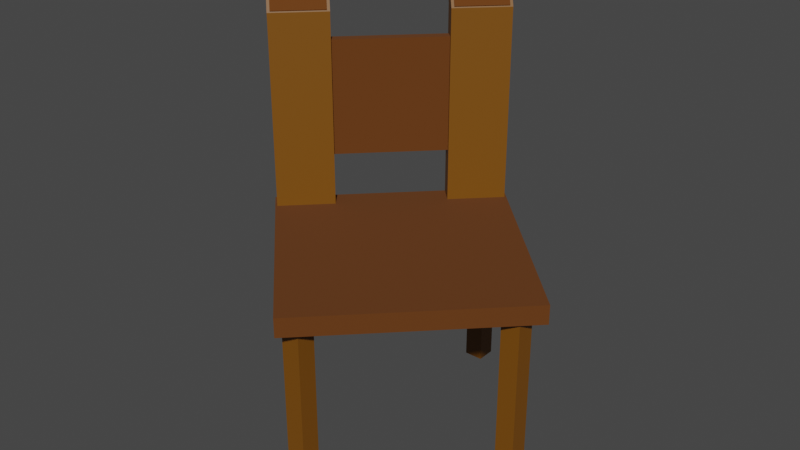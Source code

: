 # Source: Silla1.blend  (saved by Blender 3.6.13; exported with 4.5.12 LTS)
import bpy
from mathutils import Matrix  # noqa: F401  (used for matrix-valued properties, if any)

bpy.ops.wm.read_factory_settings(use_empty=True)
scene = bpy.context.scene
scene.name = 'Scene'

# ---- collections
col_collection = bpy.data.collections.new('Collection'); scene.collection.children.link(col_collection)

# ---- materials (node trees are filled in below, after node groups)
mat_wood2 = bpy.data.materials.new('Wood2')
mat_wood2.use_transparent_shadow = False
mat_wood1 = bpy.data.materials.new('Wood1')
mat_wood1.use_transparent_shadow = False

# ---- material node trees
mat_wood2.use_nodes = True; mat_wood2.node_tree.nodes.clear()
_N = mat_wood2.node_tree.nodes; _L = mat_wood2.node_tree.links
n0 = _N.new('ShaderNodeBsdfPrincipled'); n0.name = 'Principled BSDF'; n0.location = (10, 300)
n0.distribution = 'GGX'
n0.subsurface_method = 'RANDOM_WALK_SKIN'
n0.inputs[0].default_value = (0.1226, 0.03599, 0.002304, 1.0)
n0.inputs[2].default_value = 1.0
n0.inputs[3].default_value = 1.45
n0.inputs[27].default_value = (0.0, 0.0, 0.0, 1.0)
n1 = _N.new('ShaderNodeOutputMaterial'); n1.name = 'Material Output'; n1.location = (300, 300)
_L.new(n0.outputs[0], n1.inputs[0])
n1.is_active_output = True
mat_wood1.use_nodes = True; mat_wood1.node_tree.nodes.clear()
_N = mat_wood1.node_tree.nodes; _L = mat_wood1.node_tree.links
n0 = _N.new('ShaderNodeBsdfPrincipled'); n0.name = 'Principled BSDF'; n0.location = (10, 300)
n0.distribution = 'GGX'
n0.subsurface_method = 'RANDOM_WALK_SKIN'
n0.inputs[0].default_value = (0.1878, 0.06848, 0.002125, 1.0)
n0.inputs[3].default_value = 1.45
n0.inputs[27].default_value = (0.0, 0.0, 0.0, 1.0)
n0.inputs[28].default_value = 1.0
n1 = _N.new('ShaderNodeOutputMaterial'); n1.name = 'Material Output'; n1.location = (300, 300)
_L.new(n0.outputs[0], n1.inputs[0])
n1.is_active_output = True

# ---- world
world_world = bpy.data.worlds.new('World'); scene.world = world_world
world_world.use_nodes = True; world_world.node_tree.nodes.clear()
_N = world_world.node_tree.nodes; _L = world_world.node_tree.links
n0 = _N.new('ShaderNodeOutputWorld'); n0.name = 'World Output'; n0.location = (300, 300)
n1 = _N.new('ShaderNodeBackground'); n1.name = 'Background'; n1.location = (10, 300)
n1.inputs[0].default_value = (0.05088, 0.05088, 0.05088, 1.0)
_L.new(n1.outputs[0], n0.inputs[0])
n0.is_active_output = True
world_world.color = (0.05088, 0.05088, 0.05088)
world_world.use_sun_shadow = False
world_world.sun_shadow_jitter_overblur = 0.0

# ---- meshes
me_cube_002 = bpy.data.meshes.new('Cube.002')
me_cube_002.from_pydata([(-1.0, -1.0, -1.0), (-1.0, -1.0, 1.0), (-1.0, 1.0, -1.0), (-1.0, 1.0, 1.0), (1.0, -1.0, -1.0), (1.0, -1.0, 1.0), (1.0, 1.0, -1.0), (1.0, 1.0, 1.0)], [], [(0, 1, 3, 2), (2, 3, 7, 6), (6, 7, 5, 4), (4, 5, 1, 0), (2, 6, 4, 0), (7, 3, 1, 5)])
_uv = me_cube_002.uv_layers.new(name='UVMap')
_uv.uv.foreach_set('vector', [0.375, 0.0, 0.625, 0.0, 0.625, 0.25, 0.375, 0.25, 0.375, 0.25, 0.625, 0.25, 0.625, 0.5, 0.375, 0.5, 0.375, 0.5, 0.625, 0.5, 0.625, 0.75, 0.375, 0.75, 0.375, 0.75, 0.625, 0.75, 0.625, 1.0, 0.375, 1.0, 0.125, 0.5, 0.375, 0.5, 0.375, 0.75, 0.125, 0.75, 0.625, 0.5, 0.875, 0.5, 0.875, 0.75, 0.625, 0.75])
me_cube_002.materials.append(mat_wood2)
me_cube_002.materials.append(mat_wood2)
me_cube_002.update()
me_cube_006 = bpy.data.meshes.new('Cube.006')
me_cube_006.from_pydata([(-1.0, -1.0, -1.0), (-1.0, -1.0, 1.0), (-1.0, 1.0, -1.0), (-1.0, 1.0, 1.0), (1.0, -1.0, -1.0), (1.0, -1.0, 1.0), (1.0, 1.0, -1.0), (1.0, 1.0, 1.0), (-2.019, -0.6042, -2.0), (-2.019, -0.6042, 2.0), (1.181, -0.6042, -2.0), (1.181, -0.6042, 2.0), (-2.019, -1.229, -2.0), (-2.019, -1.229, 2.0), (1.181, -1.229, -2.0), (1.181, -1.229, 2.0), (1.489, -0.6042, 2.0), (1.489, -0.6042, -2.0), (1.489, -1.229, -2.0), (1.489, -1.229, 2.0), (2.042, -0.6823, -0.8949), (2.042, -0.6823, -3.895), (2.042, -1.151, -3.895), (2.042, -1.151, -0.8949), (1.766, -1.229, -4.435), (1.766, -1.229, -0.4353), (1.766, -0.6042, -4.435), (1.766, -0.6042, -0.4353), (-2.019, 1.229, -2.0), (-2.019, 1.229, 2.0), (1.181, 1.229, -2.0), (1.181, 1.229, 2.0), (-2.019, 0.6042, -2.0), (-2.019, 0.6042, 2.0), (1.181, 0.6042, -2.0), (1.181, 0.6042, 2.0), (1.489, 1.229, 2.0), (1.489, 1.229, -2.0), (1.489, 0.6042, -2.0), (1.489, 0.6042, 2.0), (2.042, 1.151, -0.8949), (2.042, 1.151, -3.895), (2.042, 0.6823, -3.895), (2.042, 0.6823, -0.8949), (1.766, 0.6042, -4.435), (1.766, 0.6042, -0.4353), (1.766, 1.229, -4.435), (1.766, 1.229, -0.4353), (1.493, 0.6353, 1.591), (1.521, 0.6353, 2.05), (1.493, 1.199, 1.591), (1.521, 1.199, 2.05), (1.733, 0.6353, -0.4621), (1.76, 0.6353, -0.002954), (1.733, 1.199, -0.4621), (1.76, 1.199, -0.002952), (1.493, -1.198, 1.591), (1.521, -1.198, 2.05), (1.493, -0.6341, 1.591), (1.521, -0.6341, 2.05), (1.733, -1.198, -0.4621), (1.76, -1.198, -0.002959), (1.733, -0.6341, -0.4621), (1.76, -0.6341, -0.002957)], [], [(0, 1, 3, 2), (6, 7, 5, 4), (4, 5, 1, 0), (2, 6, 4, 0), (7, 3, 1, 5), (7, 6, 2, 3), (8, 9, 11, 10), (15, 14, 18, 19), (14, 15, 13, 12), (12, 13, 9, 8), (10, 14, 12, 8), (15, 11, 9, 13), (25, 24, 22, 23), (14, 10, 17, 18), (11, 15, 19, 16), (10, 11, 16, 17), (21, 20, 23, 22), (24, 26, 21, 22), (27, 25, 23, 20), (26, 27, 20, 21), (17, 16, 27, 26), (16, 19, 25, 27), (18, 17, 26, 24), (19, 18, 24, 25), (28, 29, 31, 30), (35, 34, 38, 39), (34, 35, 33, 32), (32, 33, 29, 28), (30, 34, 32, 28), (35, 31, 29, 33), (45, 44, 42, 43), (34, 30, 37, 38), (31, 35, 39, 36), (30, 31, 36, 37), (41, 40, 43, 42), (44, 46, 41, 42), (47, 45, 43, 40), (46, 47, 40, 41), (37, 36, 47, 46), (36, 39, 45, 47), (38, 37, 46, 44), (39, 38, 44, 45), (48, 49, 51, 50), (54, 55, 53, 52), (52, 53, 49, 48), (50, 54, 52, 48), (55, 51, 49, 53), (55, 54, 50, 51), (56, 57, 59, 58), (62, 63, 61, 60), (60, 61, 57, 56), (58, 62, 60, 56), (63, 59, 57, 61), (63, 62, 58, 59)])
me_cube_006.polygons.foreach_set('material_index', [0, 0, 0, 0, 0, 0, 2, 2, 2, 2, 2, 2, 2, 2, 2, 2, 2, 2, 2, 2, 2, 2, 2, 2, 2, 2, 2, 2, 2, 2, 2, 2, 2, 2, 2, 2, 2, 2, 2, 2, 2, 2, 0, 0, 0, 0, 0, 0, 0, 0, 0, 0, 0, 0])
_uv = me_cube_006.uv_layers.new(name='UVMap')
_uv.uv.foreach_set('vector', [0.375, 0.0, 0.625, 0.0, 0.625, 0.25, 0.375, 0.25, 0.375, 0.5, 0.625, 0.5, 0.625, 0.75, 0.375, 0.75, 0.375, 0.75, 0.625, 0.75, 0.625, 1.0, 0.375, 1.0, 0.125, 0.5, 0.375, 0.5, 0.375, 0.75, 0.125, 0.75, 0.625, 0.5, 0.875, 0.5, 0.875, 0.75, 0.625, 0.75, 0.625, 0.5, 0.375, 0.5, 0.375, 0.25, 0.875, 0.5, 0.375, 0.0, 0.625, 0.0, 0.625, 0.25, 0.375, 0.25, 0.625, 0.5, 0.375, 0.5, 0.375, 0.5, 0.625, 0.5, 0.375, 0.5, 0.625, 0.5, 0.625, 0.75, 0.375, 0.75, 0.375, 0.75, 0.625, 0.75, 0.625, 1.0, 0.375, 1.0, 0.125, 0.5, 0.375, 0.5, 0.375, 0.75, 0.125, 0.75, 0.625, 0.5, 0.875, 0.5, 0.875, 0.75, 0.625, 0.75, 0.625, 0.5, 0.375, 0.5, 0.375, 0.5, 0.625, 0.5, 0.375, 0.5, 0.125, 0.5, 0.125, 0.5, 0.375, 0.5, 0.875, 0.5, 0.625, 0.5, 0.625, 0.5, 0.875, 0.5, 0.375, 0.25, 0.625, 0.25, 0.625, 0.25, 0.375, 0.25, 0.375, 0.25, 0.625, 0.25, 0.625, 0.5, 0.375, 0.5, 0.375, 0.5, 0.125, 0.5, 0.125, 0.5, 0.375, 0.5, 0.875, 0.5, 0.625, 0.5, 0.625, 0.5, 0.875, 0.5, 0.375, 0.25, 0.625, 0.25, 0.625, 0.25, 0.375, 0.25, 0.375, 0.25, 0.625, 0.25, 0.625, 0.25, 0.375, 0.25, 0.875, 0.5, 0.625, 0.5, 0.625, 0.5, 0.875, 0.5, 0.375, 0.5, 0.125, 0.5, 0.125, 0.5, 0.375, 0.5, 0.625, 0.5, 0.375, 0.5, 0.375, 0.5, 0.625, 0.5, 0.375, 0.0, 0.625, 0.0, 0.625, 0.25, 0.375, 0.25, 0.625, 0.5, 0.375, 0.5, 0.375, 0.5, 0.625, 0.5, 0.375, 0.5, 0.625, 0.5, 0.625, 0.75, 0.375, 0.75, 0.375, 0.75, 0.625, 0.75, 0.625, 1.0, 0.375, 1.0, 0.125, 0.5, 0.375, 0.5, 0.375, 0.75, 0.125, 0.75, 0.625, 0.5, 0.875, 0.5, 0.875, 0.75, 0.625, 0.75, 0.625, 0.5, 0.375, 0.5, 0.375, 0.5, 0.625, 0.5, 0.375, 0.5, 0.125, 0.5, 0.125, 0.5, 0.375, 0.5, 0.875, 0.5, 0.625, 0.5, 0.625, 0.5, 0.875, 0.5, 0.375, 0.25, 0.625, 0.25, 0.625, 0.25, 0.375, 0.25, 0.375, 0.25, 0.625, 0.25, 0.625, 0.5, 0.375, 0.5, 0.375, 0.5, 0.125, 0.5, 0.125, 0.5, 0.375, 0.5, 0.875, 0.5, 0.625, 0.5, 0.625, 0.5, 0.875, 0.5, 0.375, 0.25, 0.625, 0.25, 0.625, 0.25, 0.375, 0.25, 0.375, 0.25, 0.625, 0.25, 0.625, 0.25, 0.375, 0.25, 0.875, 0.5, 0.625, 0.5, 0.625, 0.5, 0.875, 0.5, 0.375, 0.5, 0.125, 0.5, 0.125, 0.5, 0.375, 0.5, 0.625, 0.5, 0.375, 0.5, 0.375, 0.5, 0.625, 0.5, 0.375, 0.0, 0.625, 0.0, 0.625, 0.25, 0.375, 0.25, 0.375, 0.5, 0.625, 0.5, 0.625, 0.75, 0.375, 0.75, 0.375, 0.75, 0.625, 0.75, 0.625, 1.0, 0.375, 1.0, 0.125, 0.5, 0.375, 0.5, 0.375, 0.75, 0.125, 0.75, 0.625, 0.5, 0.875, 0.5, 0.875, 0.75, 0.625, 0.75, 0.625, 0.5, 0.375, 0.5, 0.375, 0.25, 0.875, 0.5, 0.375, 0.0, 0.625, 0.0, 0.625, 0.25, 0.375, 0.25, 0.375, 0.5, 0.625, 0.5, 0.625, 0.75, 0.375, 0.75, 0.375, 0.75, 0.625, 0.75, 0.625, 1.0, 0.375, 1.0, 0.125, 0.5, 0.375, 0.5, 0.375, 0.75, 0.125, 0.75, 0.625, 0.5, 0.875, 0.5, 0.875, 0.75, 0.625, 0.75, 0.625, 0.5, 0.375, 0.5, 0.375, 0.25, 0.875, 0.5])
me_cube_006.materials.append(mat_wood2)
me_cube_006.materials.append(mat_wood2)
me_cube_006.materials.append(mat_wood1)
me_cube_006.update()
me_cube_009 = bpy.data.meshes.new('Cube.009')
me_cube_009.from_pydata([(-1.0, -1.0, -1.0), (-1.0, -1.0, 1.0), (-1.0, 1.0, -1.0), (-1.0, 1.0, 1.0), (1.0, -1.0, -1.0), (1.0, -1.0, 1.0), (1.0, 1.0, -1.0), (1.0, 1.0, 1.0), (27.0, -1.0, -1.0), (27.0, -1.0, 1.0), (27.0, 1.0, -1.0), (27.0, 1.0, 1.0), (29.0, -1.0, -1.0), (29.0, -1.0, 1.0), (29.0, 1.0, -1.0), (29.0, 1.0, 1.0), (-1.0, -1.0, -1.0), (-1.0, -1.0, 1.0), (-1.0, 1.0, -1.0), (-1.0, 1.0, 1.0), (1.0, -1.0, -1.0), (1.0, -1.0, 1.0), (1.0, 1.0, -1.0), (1.0, 1.0, 1.0), (12.72, 13.65, -1.0), (12.72, 13.65, 1.0), (12.72, 15.65, -1.0), (12.72, 15.65, 1.0), (14.72, 13.65, -1.0), (14.72, 13.65, 1.0), (14.72, 15.65, -1.0), (14.72, 15.65, 1.0), (12.72, -14.35, -1.0), (12.72, -14.35, 1.0), (12.72, -12.35, -1.0), (12.72, -12.35, 1.0), (14.72, -14.35, -1.0), (14.72, -14.35, 1.0), (14.72, -12.35, -1.0), (14.72, -12.35, 1.0)], [], [(0, 1, 3, 2), (2, 3, 7, 6), (6, 7, 5, 4), (4, 5, 1, 0), (2, 6, 4, 0), (7, 3, 1, 5), (8, 9, 11, 10), (10, 11, 15, 14), (14, 15, 13, 12), (12, 13, 9, 8), (10, 14, 12, 8), (15, 11, 9, 13), (16, 17, 19, 18), (18, 19, 23, 22), (22, 23, 21, 20), (20, 21, 17, 16), (18, 22, 20, 16), (23, 19, 17, 21), (24, 25, 27, 26), (26, 27, 31, 30), (30, 31, 29, 28), (28, 29, 25, 24), (26, 30, 28, 24), (31, 27, 25, 29), (32, 33, 35, 34), (34, 35, 39, 38), (38, 39, 37, 36), (36, 37, 33, 32), (34, 38, 36, 32), (39, 35, 33, 37)])
_uv = me_cube_009.uv_layers.new(name='UVMap')
_uv.uv.foreach_set('vector', [0.375, 0.0, 0.625, 0.0, 0.625, 0.25, 0.375, 0.25, 0.375, 0.25, 0.625, 0.25, 0.625, 0.5, 0.375, 0.5, 0.375, 0.5, 0.625, 0.5, 0.625, 0.75, 0.375, 0.75, 0.375, 0.75, 0.625, 0.75, 0.625, 1.0, 0.375, 1.0, 0.125, 0.5, 0.375, 0.5, 0.375, 0.75, 0.125, 0.75, 0.625, 0.5, 0.875, 0.5, 0.875, 0.75, 0.625, 0.75, 0.375, 0.0, 0.625, 0.0, 0.625, 0.25, 0.375, 0.25, 0.375, 0.25, 0.625, 0.25, 0.625, 0.5, 0.375, 0.5, 0.375, 0.5, 0.625, 0.5, 0.625, 0.75, 0.375, 0.75, 0.375, 0.75, 0.625, 0.75, 0.625, 1.0, 0.375, 1.0, 0.125, 0.5, 0.375, 0.5, 0.375, 0.75, 0.125, 0.75, 0.625, 0.5, 0.875, 0.5, 0.875, 0.75, 0.625, 0.75, 0.375, 0.0, 0.625, 0.0, 0.625, 0.25, 0.375, 0.25, 0.375, 0.25, 0.625, 0.25, 0.625, 0.5, 0.375, 0.5, 0.375, 0.5, 0.625, 0.5, 0.625, 0.75, 0.375, 0.75, 0.375, 0.75, 0.625, 0.75, 0.625, 1.0, 0.375, 1.0, 0.125, 0.5, 0.375, 0.5, 0.375, 0.75, 0.125, 0.75, 0.625, 0.5, 0.875, 0.5, 0.875, 0.75, 0.625, 0.75, 0.375, 0.0, 0.625, 0.0, 0.625, 0.25, 0.375, 0.25, 0.375, 0.25, 0.625, 0.25, 0.625, 0.5, 0.375, 0.5, 0.375, 0.5, 0.625, 0.5, 0.625, 0.75, 0.375, 0.75, 0.375, 0.75, 0.625, 0.75, 0.625, 1.0, 0.375, 1.0, 0.125, 0.5, 0.375, 0.5, 0.375, 0.75, 0.125, 0.75, 0.625, 0.5, 0.875, 0.5, 0.875, 0.75, 0.625, 0.75, 0.375, 0.0, 0.625, 0.0, 0.625, 0.25, 0.375, 0.25, 0.375, 0.25, 0.625, 0.25, 0.625, 0.5, 0.375, 0.5, 0.375, 0.5, 0.625, 0.5, 0.625, 0.75, 0.375, 0.75, 0.375, 0.75, 0.625, 0.75, 0.625, 1.0, 0.375, 1.0, 0.125, 0.5, 0.375, 0.5, 0.375, 0.75, 0.125, 0.75, 0.625, 0.5, 0.875, 0.5, 0.875, 0.75, 0.625, 0.75])
me_cube_009.materials.append(mat_wood1)
me_cube_009.update()

# ---- objects
ob_asciento = bpy.data.objects.new('Asciento', me_cube_002)
ob_espaldar = bpy.data.objects.new('Espaldar', me_cube_006)
ob_patas = bpy.data.objects.new('Patas', me_cube_009)

# ---- transforms, parenting, visibility, modifiers, constraints
ob_asciento.location = (0.0, 0.0, 4.5)
ob_asciento.rotation_euler = (0.0, -0.0, 0.7854)
ob_asciento.scale = (3.0, 3.0, 0.25)
ob_espaldar.location = (-1.92, 1.92, 7.587)
ob_espaldar.rotation_euler = (2.356, -1.571, 0.0)
ob_espaldar.scale = (1.5, 2.4, 0.125)
ob_patas.location = (-3.523, -0.1095, 2.125)
ob_patas.scale = (0.25, 0.25, 2.25)

# ---- collection membership
col_collection.objects.link(ob_asciento)
col_collection.objects.link(ob_espaldar)
col_collection.objects.link(ob_patas)

# ---- scene / render settings (as saved in the file)
scene.frame_start = 1; scene.frame_end = 250; scene.frame_set(1)
scene.render.engine = 'BLENDER_EEVEE_NEXT'
scene.cycles.sampling_pattern = 'TABULATED_SOBOL'
scene.view_settings.view_transform = 'Filmic'
bpy.context.view_layer.update()

# ---- added for rendering (the .blend has no active camera and no usable light): camera, sun
cam_auto = bpy.data.cameras.new('AutoCamera')
cam_auto.lens = 50.0
cam_auto.sensor_width = 36.0
cam_auto.clip_end = 1000.0
ob_auto_camera = bpy.data.objects.new('AutoCamera', cam_auto)
scene.collection.objects.link(ob_auto_camera)
ob_auto_camera.location = (14.9965, -18.0113, 17.3227)
ob_auto_camera.rotation_euler = (1.09748, -7.21219e-08, 0.694738)
scene.camera = ob_auto_camera
light_auto_sun = bpy.data.lights.new('AutoSun', 'SUN')
light_auto_sun.energy = 3.0
light_auto_sun.angle = 0.0523599
ob_auto_sun = bpy.data.objects.new('AutoSun', light_auto_sun)
scene.collection.objects.link(ob_auto_sun)
ob_auto_sun.rotation_euler = (0.872665, 0.174533, 0.523599)
bpy.context.view_layer.update()
